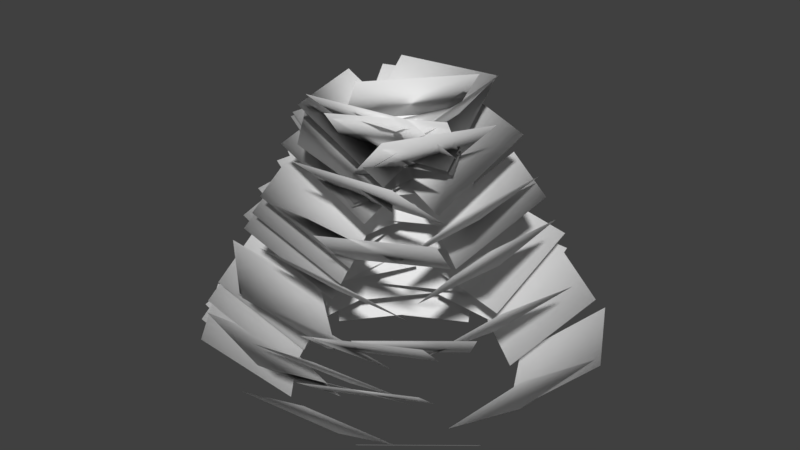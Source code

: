 # Source: Shane_Leaf_Blob_Radial_Test_18.blend  (saved by Blender 2.80.75; exported with 4.5.12 LTS)
import bpy
from mathutils import Matrix  # noqa: F401  (used for matrix-valued properties, if any)

bpy.ops.wm.read_factory_settings(use_empty=True)
scene = bpy.context.scene
scene.name = 'Scene'

# ---- collections
col_collection_1 = bpy.data.collections.new('Collection 1'); scene.collection.children.link(col_collection_1)

# ---- world
world_world = bpy.data.worlds.new('World'); scene.world = world_world
world_world.color = (0.05088, 0.05088, 0.05088)
world_world.use_sun_shadow = False
world_world.sun_shadow_jitter_overblur = 0.0
world_world.cycles.sampling_method = 'MANUAL'

# ---- meshes
me_plane = bpy.data.meshes.new('Plane')
me_plane.from_pydata([(2.967, 0.589, -2.997), (1.933, 2.524, -2.997), (4.478, 1.396, -1.626), (3.443, 3.331, -1.626), (-2.104, 0.6385, -2.997), (-1.467, -1.461, -2.997), (-3.743, 0.1413, -1.626), (-3.106, -1.958, -1.626), (1.35, -2.091, -3.019), (3.046, -0.6989, -3.019), (2.437, -3.415, -1.648), (4.133, -2.023, -1.648), (-0.6056, 2.652, -2.999), (-1.997, 0.9564, -2.999), (-1.93, 3.739, -1.627), (-3.321, 2.043, -1.627), (-1.974, -0.3268, -2.805), (-0.5818, -2.023, -2.805), (-3.298, -1.413, -1.434), (-1.906, -3.109, -1.434), (2.617, 1.081, -2.278), (0.921, 2.473, -2.278), (3.704, 2.405, -0.9065), (2.007, 3.797, -0.9065), (1.227, -0.7829, 0.4377), (1.012, 1.401, 0.4377), (2.932, -0.615, 1.809), (2.717, 1.568, 1.809), (1.494, 0.5069, 1.845), (-0.6056, -0.13, 1.845), (0.9968, 2.146, 3.217), (-1.103, 1.509, 3.217), (1.155, 1.46, 0.2442), (-0.7796, 0.4259, 0.2442), (0.3481, 2.971, 1.616), (-1.587, 1.936, 1.616), (-0.4996, 0.6161, 1.867), (1.6, -0.02085, 1.867), (-0.9967, -1.023, 3.239), (1.103, -1.66, 3.239), (0.777, -1.517, -1.398), (2.473, -0.1256, -1.398), (1.864, -2.841, -0.02643), (3.56, -1.45, -0.02643), (-1.387, 1.733, -2.278), (-1.603, -0.4506, -2.278), (-3.092, 1.901, -0.9065), (-3.307, -0.2827, -0.9065), (-0.856, 1.575, -1.184), (-1.071, -0.6089, -1.184), (-2.56, 1.742, 0.1876), (-2.776, -0.441, 0.1876), (2.582, -0.9119, -2.704), (2.797, 1.272, -2.704), (4.286, -1.08, -1.333), (4.501, 1.104, -1.333), (1.927, -0.8248, -1.377), (2.142, 1.359, -1.377), (3.631, -0.9927, -0.005932), (3.846, 1.191, -0.005933), (-0.5702, -0.283, 2.678), (0.8217, 1.413, 2.678), (0.7538, -1.369, 4.05), (2.146, 0.3266, 4.05), (-0.9129, 0.7275, -0.2722), (0.1214, -1.208, -0.2722), (-2.423, -0.07988, 1.099), (-1.389, -2.015, 1.099), (-0.7129, 0.7742, 0.1266), (0.3214, -1.161, 0.1266), (-2.223, -0.03319, 1.498), (-1.189, -1.968, 1.498), (-2.242, 0.3382, -2.997), (-1.208, -1.597, -2.997), (-3.753, -0.4692, -1.626), (-2.718, -2.404, -1.626), (0.1982, 1.348, 1.845), (0.8351, -0.7512, 1.845), (-1.441, 0.8513, 3.217), (-0.8038, -1.248, 3.217), (-0.2447, 1.3, 0.9651), (0.3922, -0.7996, 0.9651), (-1.884, 0.8028, 2.336), (-1.247, -1.297, 2.336), (-0.5749, -0.1268, 2.059), (1.36, 0.9075, 2.059), (0.2325, -1.637, 3.431), (2.168, -0.603, 3.431), (-0.6263, 1.191, -0.2794), (-0.4113, -0.9924, -0.2794), (-2.331, 1.023, 1.092), (-2.116, -1.16, 1.092), (-0.116, -0.9719, 0.1266), (1.819, 0.06237, 0.1266), (0.6914, -2.482, 1.498), (2.626, -1.448, 1.498), (0.3367, 1.337, 1.248), (0.1217, -0.8462, 1.248), (-1.368, 1.505, 2.62), (-1.583, -0.6783, 2.62), (0.3873, 1.34, 1.349), (0.1723, -0.844, 1.349), (-1.317, 1.507, 2.721), (-1.532, -0.6761, 2.721), (-0.2156, 1.425, 0.1266), (-0.4306, -0.7581, 0.1266), (-1.92, 1.593, 1.498), (-2.135, -0.5902, 1.498), (-0.8482, 1.654, -1.184), (-1.063, -0.5298, -1.184), (-2.553, 1.822, 0.1876), (-2.768, -0.3619, 0.1876), (-0.6524, 0.3531, 2.16), (1.531, 0.5682, 2.16), (-0.4845, -1.351, 3.531), (1.699, -1.136, 3.531), (0.01435, 1.45, 0.1543), (-0.6226, -0.6492, 0.1543), (-1.625, 1.948, 1.526), (-2.262, -0.152, 1.526), (-0.245, -1.684, -1.994), (1.939, -1.469, -1.994), (-0.07711, -3.388, -0.6231), (2.106, -3.173, -0.6231), (-0.5636, -0.8071, -0.587), (1.62, -1.022, -0.587), (-0.7315, -2.512, 0.7843), (1.452, -2.727, 0.7843), (-0.6093, -1.243, -1.467), (1.574, -1.458, -1.467), (-0.7772, -2.947, -0.09581), (1.406, -3.162, -0.09581), (0.9467, 1.363, 1.057), (-0.4452, -0.3331, 1.057), (-0.3772, 2.449, 2.428), (-1.769, 0.7534, 2.428), (-1.264, -0.338, -1.398), (0.4317, -1.73, -1.398), (-2.351, -1.662, -0.02643), (-0.6549, -3.054, -0.02643), (-1.416, -1.262, -2.278), (0.6839, -1.898, -2.278), (-1.913, -2.901, -0.9065), (0.1868, -3.537, -0.9065), (0.5923, 1.87, -0.6238), (-1.104, 0.4784, -0.6238), (-0.4942, 3.194, 0.7475), (-2.19, 1.802, 0.7475), (0.5909, 1.855, -0.6015), (-1.105, 0.4628, -0.6015), (-0.4957, 3.179, 0.7698), (-2.192, 1.787, 0.7698), (-0.994, 0.5685, -0.5665), (0.04027, -1.367, -0.5665), (-2.504, -0.2389, 0.8048), (-1.47, -2.174, 0.8048), (-0.8884, 0.7997, -0.5647), (-0.2515, -1.3, -0.5647), (-2.527, 0.3026, 0.8066), (-1.89, -1.797, 0.8066), (0.7497, 2.454, -1.901), (-1.185, 1.419, -1.901), (-0.05762, 3.964, -0.5295), (-1.993, 2.93, -0.5295), (-1.503, -0.1865, -1.467), (0.1926, -1.578, -1.467), (-2.59, -1.51, -0.09581), (-0.8939, -2.902, -0.09581), (-0.4398, 1.829, -1.375), (-1.474, -0.1061, -1.375), (-1.95, 2.636, -0.004147), (-2.985, 0.7013, -0.004147), (-0.4055, 1.021, 1.349), (0.9864, -0.6751, 1.349), (-1.729, -0.06563, 2.721), (-0.3375, -1.762, 2.721), (-0.4028, 2.334, -2.278), (-1.795, 0.638, -2.278), (-1.727, 3.421, -0.9065), (-3.119, 1.724, -0.9065), (1.59, 0.2028, 2.059), (-0.5933, -0.01228, 2.059), (1.422, 1.907, 3.431), (-0.7612, 1.692, 3.431), (0.2839, 2.836, -3.019), (-1.651, 1.801, -3.019), (-0.5235, 4.346, -1.648), (-2.458, 3.312, -1.648), (-0.05593, -0.7003, 1.776), (0.9784, 1.235, 1.776), (1.455, -1.508, 3.147), (2.489, 0.4273, 3.147), (1.625, -0.7038, -0.373), (1.41, 1.48, -0.373), (3.329, -0.5359, 0.9983), (3.114, 1.648, 0.9983), (0.597, -0.8718, 2.16), (-0.03994, 1.228, 2.16), (2.236, -0.3746, 3.531), (1.599, 1.725, 3.531), (1.894, 0.1259, 0.1266), (0.1984, 1.518, 0.1266), (2.981, 1.45, 1.498), (1.285, 2.842, 1.498), (1.599, -0.07129, 1.248), (-0.3356, 0.963, 1.248), (2.407, 1.439, 2.62), (0.4717, 2.473, 2.62), (1.988, 2.078, -2.208), (-0.1956, 2.293, -2.208), (2.156, 3.782, -0.8372), (-0.0277, 3.997, -0.8372), (1.982, 1.463, -1.467), (-0.1174, 2.1, -1.467), (2.479, 3.102, -0.09581), (0.3798, 3.739, -0.09581), (0.1393, 2.746, -2.997), (-1.796, 1.711, -2.997), (-0.6681, 4.256, -1.626), (-2.603, 3.222, -1.626), (-1.658, 0.07729, -2.208), (-0.6236, -1.858, -2.208), (-3.168, -0.7301, -0.8372), (-2.134, -2.665, -0.8372), (-0.7675, -1.227, -1.467), (1.416, -1.442, -1.467), (-0.9353, -2.932, -0.09581), (1.248, -3.147, -0.09581), (-0.1659, -2.082, -2.805), (2.018, -1.867, -2.805), (0.001969, -3.786, -1.434), (2.185, -3.571, -1.434), (-0.6427, -0.3939, 0.2237), (1.541, -0.609, 0.2237), (-0.8106, -2.098, 1.595), (1.373, -2.313, 1.595), (-0.5366, -0.188, 1.055), (1.647, 0.02705, 1.055), (-0.3687, -1.892, 2.426), (1.815, -1.677, 2.426), (-0.0654, -1.951, -2.186), (2.034, -1.314, -2.186), (0.4318, -3.59, -0.8149), (2.531, -2.953, -0.8149), (0.3706, -2.029, -2.208), (2.306, -0.995, -2.208), (1.178, -3.54, -0.8372), (3.113, -2.505, -0.8372), (0.1943, -1.705, -1.467), (2.129, -0.671, -1.467), (1.002, -3.216, -0.09581), (2.937, -2.181, -0.09581), (-1.624, 0.3472, -1.894), (-0.5902, -1.588, -1.894), (-3.135, -0.4602, -0.5223), (-2.101, -2.395, -0.5223)], [], [(0, 1, 3, 2), (4, 5, 7, 6), (8, 9, 11, 10), (12, 13, 15, 14), (16, 17, 19, 18), (20, 21, 23, 22), (24, 25, 27, 26), (28, 29, 31, 30), (32, 33, 35, 34), (36, 37, 39, 38), (40, 41, 43, 42), (44, 45, 47, 46), (48, 49, 51, 50), (52, 53, 55, 54), (56, 57, 59, 58), (60, 61, 63, 62), (64, 65, 67, 66), (68, 69, 71, 70), (72, 73, 75, 74), (76, 77, 79, 78), (80, 81, 83, 82), (84, 85, 87, 86), (88, 89, 91, 90), (92, 93, 95, 94), (96, 97, 99, 98), (100, 101, 103, 102), (104, 105, 107, 106), (108, 109, 111, 110), (112, 113, 115, 114), (116, 117, 119, 118), (120, 121, 123, 122), (124, 125, 127, 126), (128, 129, 131, 130), (132, 133, 135, 134), (136, 137, 139, 138), (140, 141, 143, 142), (144, 145, 147, 146), (148, 149, 151, 150), (152, 153, 155, 154), (156, 157, 159, 158), (160, 161, 163, 162), (164, 165, 167, 166), (168, 169, 171, 170), (172, 173, 175, 174), (176, 177, 179, 178), (180, 181, 183, 182), (184, 185, 187, 186), (188, 189, 191, 190), (192, 193, 195, 194), (196, 197, 199, 198), (200, 201, 203, 202), (204, 205, 207, 206), (208, 209, 211, 210), (212, 213, 215, 214), (216, 217, 219, 218), (220, 221, 223, 222), (224, 225, 227, 226), (228, 229, 231, 230), (232, 233, 235, 234), (236, 237, 239, 238), (240, 241, 243, 242), (244, 245, 247, 246), (248, 249, 251, 250), (252, 253, 255, 254)])
_uv = me_plane.uv_layers.new(name='UVMap')
_uv.uv.foreach_set('vector', [1.49e-07, 1.0, 0.0, 1.49e-07, 1.0, 0.0, 1.0, 1.0, 1.49e-07, 1.0, 0.0, 1.49e-07, 1.0, 0.0, 1.0, 1.0, 1.49e-07, 1.0, 0.0, 1.49e-07, 1.0, 0.0, 1.0, 1.0, 1.49e-07, 1.0, 0.0, 1.49e-07, 1.0, 0.0, 1.0, 1.0, 1.49e-07, 1.0, 0.0, 1.49e-07, 1.0, 0.0, 1.0, 1.0, 1.49e-07, 1.0, 0.0, 1.49e-07, 1.0, 0.0, 1.0, 1.0, 1.49e-07, 1.0, 0.0, 1.49e-07, 1.0, 0.0, 1.0, 1.0, 1.49e-07, 1.0, 0.0, 1.49e-07, 1.0, 0.0, 1.0, 1.0, 1.49e-07, 1.0, 0.0, 1.49e-07, 1.0, 0.0, 1.0, 1.0, 1.49e-07, 1.0, 0.0, 1.49e-07, 1.0, 0.0, 1.0, 1.0, 1.49e-07, 1.0, 0.0, 1.49e-07, 1.0, 0.0, 1.0, 1.0, 1.49e-07, 1.0, 0.0, 1.49e-07, 1.0, 0.0, 1.0, 1.0, 1.49e-07, 1.0, 0.0, 1.49e-07, 1.0, 0.0, 1.0, 1.0, 1.49e-07, 1.0, 0.0, 1.49e-07, 1.0, 0.0, 1.0, 1.0, 1.49e-07, 1.0, 0.0, 1.49e-07, 1.0, 0.0, 1.0, 1.0, 1.49e-07, 1.0, 0.0, 1.49e-07, 1.0, 0.0, 1.0, 1.0, 1.49e-07, 1.0, 0.0, 1.49e-07, 1.0, 0.0, 1.0, 1.0, 1.49e-07, 1.0, 0.0, 1.49e-07, 1.0, 0.0, 1.0, 1.0, 1.49e-07, 1.0, 0.0, 1.49e-07, 1.0, 0.0, 1.0, 1.0, 1.49e-07, 1.0, 0.0, 1.49e-07, 1.0, 0.0, 1.0, 1.0, 1.49e-07, 1.0, 0.0, 1.49e-07, 1.0, 0.0, 1.0, 1.0, 1.49e-07, 1.0, 0.0, 1.49e-07, 1.0, 0.0, 1.0, 1.0, 1.49e-07, 1.0, 0.0, 1.49e-07, 1.0, 0.0, 1.0, 1.0, 1.49e-07, 1.0, 0.0, 1.49e-07, 1.0, 0.0, 1.0, 1.0, 1.49e-07, 1.0, 0.0, 1.49e-07, 1.0, 0.0, 1.0, 1.0, 1.49e-07, 1.0, 0.0, 1.49e-07, 1.0, 0.0, 1.0, 1.0, 1.49e-07, 1.0, 0.0, 1.49e-07, 1.0, 0.0, 1.0, 1.0, 1.49e-07, 1.0, 0.0, 1.49e-07, 1.0, 0.0, 1.0, 1.0, 1.49e-07, 1.0, 0.0, 1.49e-07, 1.0, 0.0, 1.0, 1.0, 1.49e-07, 1.0, 0.0, 1.49e-07, 1.0, 0.0, 1.0, 1.0, 1.49e-07, 1.0, 0.0, 1.49e-07, 1.0, 0.0, 1.0, 1.0, 1.49e-07, 1.0, 0.0, 1.49e-07, 1.0, 0.0, 1.0, 1.0, 1.49e-07, 1.0, 0.0, 1.49e-07, 1.0, 0.0, 1.0, 1.0, 1.49e-07, 1.0, 0.0, 1.49e-07, 1.0, 0.0, 1.0, 1.0, 1.49e-07, 1.0, 0.0, 1.49e-07, 1.0, 0.0, 1.0, 1.0, 1.49e-07, 1.0, 0.0, 1.49e-07, 1.0, 0.0, 1.0, 1.0, 1.49e-07, 1.0, 0.0, 1.49e-07, 1.0, 0.0, 1.0, 1.0, 1.49e-07, 1.0, 0.0, 1.49e-07, 1.0, 0.0, 1.0, 1.0, 1.49e-07, 1.0, 0.0, 1.49e-07, 1.0, 0.0, 1.0, 1.0, 1.49e-07, 1.0, 0.0, 1.49e-07, 1.0, 0.0, 1.0, 1.0, 1.49e-07, 1.0, 0.0, 1.49e-07, 1.0, 0.0, 1.0, 1.0, 1.49e-07, 1.0, 0.0, 1.49e-07, 1.0, 0.0, 1.0, 1.0, 1.49e-07, 1.0, 0.0, 1.49e-07, 1.0, 0.0, 1.0, 1.0, 1.49e-07, 1.0, 0.0, 1.49e-07, 1.0, 0.0, 1.0, 1.0, 1.49e-07, 1.0, 0.0, 1.49e-07, 1.0, 0.0, 1.0, 1.0, 1.49e-07, 1.0, 0.0, 1.49e-07, 1.0, 0.0, 1.0, 1.0, 1.49e-07, 1.0, 0.0, 1.49e-07, 1.0, 0.0, 1.0, 1.0, 1.49e-07, 1.0, 0.0, 1.49e-07, 1.0, 0.0, 1.0, 1.0, 1.49e-07, 1.0, 0.0, 1.49e-07, 1.0, 0.0, 1.0, 1.0, 1.49e-07, 1.0, 0.0, 1.49e-07, 1.0, 0.0, 1.0, 1.0, 1.49e-07, 1.0, 0.0, 1.49e-07, 1.0, 0.0, 1.0, 1.0, 1.49e-07, 1.0, 0.0, 1.49e-07, 1.0, 0.0, 1.0, 1.0, 1.49e-07, 1.0, 0.0, 1.49e-07, 1.0, 0.0, 1.0, 1.0, 1.49e-07, 1.0, 0.0, 1.49e-07, 1.0, 0.0, 1.0, 1.0, 1.49e-07, 1.0, 0.0, 1.49e-07, 1.0, 0.0, 1.0, 1.0, 1.49e-07, 1.0, 0.0, 1.49e-07, 1.0, 0.0, 1.0, 1.0, 1.49e-07, 1.0, 0.0, 1.49e-07, 1.0, 0.0, 1.0, 1.0, 1.49e-07, 1.0, 0.0, 1.49e-07, 1.0, 0.0, 1.0, 1.0, 1.49e-07, 1.0, 0.0, 1.49e-07, 1.0, 0.0, 1.0, 1.0, 1.49e-07, 1.0, 0.0, 1.49e-07, 1.0, 0.0, 1.0, 1.0, 1.49e-07, 1.0, 0.0, 1.49e-07, 1.0, 0.0, 1.0, 1.0, 1.49e-07, 1.0, 0.0, 1.49e-07, 1.0, 0.0, 1.0, 1.0, 1.49e-07, 1.0, 0.0, 1.49e-07, 1.0, 0.0, 1.0, 1.0, 1.49e-07, 1.0, 0.0, 1.49e-07, 1.0, 0.0, 1.0, 1.0])
me_plane.use_remesh_preserve_volume = False
me_plane.use_remesh_preserve_attributes = False
me_plane.use_mirror_vertex_groups = False
me_plane.update()
me_plane.normals_split_custom_set([tuple(v) for v in zip(*[iter([0.5755, 0.07288, -0.8146, 0.3457, 0.486, -0.8027, 0.5945, 0.5854, -0.5512, 0.8004, 0.2199, -0.5576, -0.5405, 0.08597, -0.837, -0.3972, -0.3815, -0.8346, -0.6846, -0.4422, -0.5795, -0.8137, -0.02243, -0.5808, 0.2268, -0.5148, -0.8267, 0.575, -0.2007, -0.7932, 0.7182, -0.4285, -0.5482, 0.4122, -0.7136, -0.5665, -0.203, 0.5275, -0.8249, -0.5186, 0.1575, -0.8404, -0.73, 0.359, -0.5816, -0.4441, 0.6888, -0.573, -0.5288, -0.1339, -0.8381, -0.2054, -0.5198, -0.8292, -0.4541, -0.6868, -0.5676, -0.7447, -0.3433, -0.5724, 0.5596, 0.2013, -0.8039, 0.1499, 0.5513, -0.8207, 0.3651, 0.7656, -0.5297, 0.7202, 0.4576, -0.5214, 0.4283, -0.4878, -0.7607, 0.3308, 0.5463, -0.7695, 0.8446, 0.463, -0.2689, 0.9145, -0.3038, -0.2672, 0.8323, 0.1794, -0.5245, -0.7418, -0.308, -0.5957, -0.748, 0.6612, 0.05841, 0.3373, 0.9398, 0.05511, 0.3684, 0.5306, -0.7634, -0.5324, 0.08373, -0.8424, -0.7078, 0.6254, -0.3285, 0.01068, 0.9509, -0.3094, -0.709, 0.3147, -0.6311, 0.8552, -0.1828, -0.4851, 0.379, -0.9234, 0.06026, -0.7158, -0.695, 0.06798, 0.1389, -0.5352, -0.8332, 0.6124, -0.1077, -0.7832, 0.7854, -0.4126, -0.4614, 0.3915, -0.7837, -0.4823, -0.4261, 0.3698, -0.8256, -0.4942, -0.1812, -0.8502, -0.8222, -0.1216, -0.5561, -0.7558, 0.3652, -0.5434, -0.371, 0.4177, -0.8294, -0.4492, -0.2789, -0.8488, -0.8518, -0.1912, -0.4878, -0.7793, 0.4032, -0.4797, 0.5164, -0.2658, -0.814, 0.5555, 0.2282, -0.7996, 0.8268, 0.1681, -0.5368, 0.7952, -0.2672, -0.5443, 0.4791, -0.321, -0.817, 0.5248, 0.3181, -0.7896, 0.8581, 0.228, -0.4601, 0.8255, -0.3105, -0.4713, -0.8367, -0.5055, -0.2107, 0.3926, 0.9031, -0.1741, 0.945, 0.0379, 0.325, 0.2431, -0.9045, 0.3504, -0.5036, 0.1941, -0.8419, -0.07754, -0.5773, -0.8129, -0.5535, -0.7355, -0.3907, -0.9098, -0.1106, -0.3999, -0.4801, 0.2426, -0.843, 0.001639, -0.6158, -0.7879, -0.5287, -0.7795, -0.3358, -0.9306, -0.105, -0.3505, -0.5636, 0.01871, -0.8258, -0.3427, -0.4156, -0.8425, -0.6111, -0.5349, -0.5834, -0.8062, -0.1431, -0.574, -0.08988, 0.8248, -0.5583, 0.383, -0.7433, -0.5485, -0.5973, -0.7998, 0.05915, -0.9451, 0.3214, 0.05963, -0.3209, 0.5973, -0.7351, 0.04477, -0.6323, -0.7735, -0.6968, -0.6904, -0.1942, -0.9528, 0.2379, -0.1887, -0.7795, -0.332, -0.5312, 0.7593, 0.4766, -0.4431, 0.9011, -0.4171, 0.1188, -0.04463, -0.9908, 0.1278, -0.3847, 0.3822, -0.8402, -0.2897, -0.495, -0.8192, -0.7944, -0.4615, -0.3948, -0.8794, 0.2557, -0.4016, -0.1946, -0.55, -0.8122, 0.6365, -0.08096, -0.767, 0.7636, -0.5627, -0.3166, 0.1279, -0.9362, -0.3275, 0.01231, 0.6979, -0.716, -0.1244, -0.6976, -0.7056, -0.8912, -0.4369, -0.1218, -0.7967, 0.5917, -0.1228, 0.04612, 0.7184, -0.6941, -0.09533, -0.7194, -0.688, -0.8895, -0.4469, -0.09483, -0.7898, 0.6059, -0.09528, -0.2401, 0.5278, -0.8147, -0.3395, -0.459, -0.821, -0.8872, -0.3051, -0.3462, -0.8054, 0.4823, -0.3445, -0.365, 0.4384, -0.8213, -0.4503, -0.2554, -0.8556, -0.8546, -0.1704, -0.4906, -0.7716, 0.4216, -0.4762, -0.8681, 0.08934, -0.4883, 0.8876, 0.2303, -0.399, 0.6965, -0.7007, 0.1546, -0.4407, -0.8817, 0.1685, -0.1394, 0.55, -0.8234, -0.4243, -0.4073, -0.8087, -0.9295, -0.1461, -0.3387, -0.708, 0.6176, -0.3426, -0.1512, -0.5206, -0.8403, 0.4134, -0.4393, -0.7976, 0.3988, -0.764, -0.5073, -0.09155, -0.8445, -0.5276, -0.3336, -0.4015, -0.8529, 0.4494, -0.4401, -0.7774, 0.3257, -0.8557, -0.4021, -0.3206, -0.845, -0.428, -0.2803, -0.4524, -0.8466, 0.3576, -0.487, -0.7968, 0.2669, -0.8372, -0.4774, -0.2805, -0.82, -0.499, 0.3549, 0.6259, -0.6945, -0.4882, -0.3753, -0.7879, -0.9576, 0.2295, -0.1739, -0.2977, 0.9408, -0.1623, -0.4894, -0.1829, -0.8527, 0.03358, -0.5837, -0.8113, -0.2469, -0.8398, -0.4835, -0.7028, -0.5045, -0.5016, -0.4305, -0.3762, -0.8205, 0.09251, -0.5434, -0.8343, -0.02895, -0.8394, -0.5428, -0.4875, -0.6893, -0.5358, 0.09793, 0.5764, -0.8113, -0.5279, 0.0836, -0.8452, -0.7662, 0.4732, -0.4348, -0.2411, 0.8736, -0.4228, 0.09813, 0.575, -0.8122, -0.5308, 0.07817, -0.8439, -0.7695, 0.4702, -0.4322, -0.243, 0.8739, -0.4211, -0.5016, 0.1205, -0.8567, -0.09984, -0.583, -0.8063, -0.5387, -0.7314, -0.4182, -0.8866, -0.1546, -0.436, -0.4637, 0.21, -0.8607, -0.2044, -0.558, -0.8043, -0.6657, -0.6181, -0.4181, -0.8988, 0.01553, -0.4381, 0.1137, 0.5789, -0.8075, -0.4162, 0.3229, -0.85, -0.5536, 0.6413, -0.5313, -0.0865, 0.8552, -0.511, -0.5406, -0.1306, -0.8311, -0.03731, -0.5471, -0.8362, -0.3105, -0.8089, -0.4992, -0.7419, -0.4501, -0.497, -0.2329, 0.4844, -0.8433, -0.5436, -0.1091, -0.8322, -0.8619, 0.117, -0.4934, -0.5977, 0.6281, -0.4983, -0.486, 0.5159, -0.7054, 0.4308, -0.598, -0.6759, -0.3079, -0.9469, -0.09265, -0.9836, -0.1533, -0.09476, -0.1815, 0.5241, -0.8321, -0.5361, 0.09762, -0.8385, -0.7687, 0.3291, -0.5484, -0.4547, 0.7043, -0.5452, 0.9017, -0.03585, -0.4309, -0.8082, -0.2357, -0.5397, -0.5944, 0.7928, 0.1344, 0.5513, 0.8254, 0.1218, -0.007382, 0.5657, -0.8246, -0.4354, 0.3424, -0.8326, -0.5493, 0.6052, -0.5762, -0.1651, 0.8036, -0.5718, -0.2896, -0.7392, -0.608, 0.4655, 0.6913, -0.5526, 0.9963, 0.07989, 0.03112, 0.5421, -0.8397, 0.03236, 0.49, -0.3588, -0.7945, 0.4073, 0.4573, -0.7905, 0.8293, 0.4134, -0.3759, 0.8959, -0.2348, -0.377, 0.218, -0.8781, -0.4258, -0.3049, 0.831, -0.4652, 0.6487, 0.7451, 0.1553, 0.9396, -0.3076, 0.1502, 0.6561, -0.05303, -0.7528, -0.05394, 0.572, -0.8185, 0.3308, 0.8851, -0.3273, 0.8668, 0.3894, -0.3115, 0.7419, -0.1879, -0.6437, -0.4437, 0.482, -0.7555, 0.06882, 0.9909, -0.116, 0.8646, 0.4908, -0.1075, 0.4081, 0.4458, -0.7967, -0.1323, 0.5256, -0.8404, -0.07734, 0.8385, -0.5393, 0.3952, 0.7588, -0.5178, 0.4791, 0.3481, -0.8058, -0.1286, 0.546, -0.8279, 0.01559, 0.8729, -0.4877, 0.5309, 0.6996, -0.4783, -0.03957, 0.5531, -0.8322, -0.465, 0.3208, -0.8252, -0.5756, 0.5851, -0.5712, -0.1956, 0.7943, -0.5751, -0.5176, -0.04613, -0.8544, -0.2355, -0.5282, -0.8158, -0.5438, -0.6473, -0.5342, -0.8015, -0.2261, -0.5537, -0.3241, -0.4422, -0.8363, 0.3181, -0.4911, -0.8109, 0.2311, -0.8442, -0.4836, -0.3182, -0.8088, -0.4946, -0.1113, -0.5375, -0.8359, 0.3748, -0.4674, -0.8006, 0.3675, -0.7524, -0.5467, -0.06425, -0.8222, -0.5656, -0.4578, -0.3086, -0.8338, 0.5314, -0.3746, -0.7598, 0.3618, -0.8801, -0.3074, -0.4091, -0.8526, -0.3251, -0.5465, -0.2824, -0.7884, 0.7277, -0.1239, -0.6746, 0.6055, -0.7808, -0.1537, -0.3004, -0.9392, -0.1663, -0.09713, -0.5591, -0.8234, 0.4299, -0.3926, -0.813, 0.484, -0.7011, -0.5236, 0.02521, -0.8485, -0.5286, 0.01334, -0.5734, -0.8191, 0.4948, -0.3107, -0.8116, 0.6068, -0.5988, -0.5227, 0.1881, -0.8292, -0.5264, -0.03608, -0.5728, -0.8189, 0.5235, -0.2671, -0.809, 0.6432, -0.5979, -0.4783, 0.1695, -0.8594, -0.4825, -0.5351, 0.02587, -0.8444, -0.2461, -0.4991, -0.8308, -0.5739, -0.6285, -0.525, -0.8295, -0.1714, -0.5316])] * 3)])

# ---- objects
ob_leaf_109 = bpy.data.objects.new('leaf.109', me_plane)

# ---- transforms, parenting, visibility, modifiers, constraints
ob_leaf_109.location = (-0.4749, -0.2533, 1.044)
ob_leaf_109.lineart.crease_threshold = 0.0

# ---- collection membership
col_collection_1.objects.link(ob_leaf_109)

# ---- scene / render settings (as saved in the file)
scene.frame_start = 1; scene.frame_end = 250; scene.frame_set(1)
scene.render.engine = 'BLENDER_EEVEE_NEXT'
scene.render.resolution_percentage = 50
scene.render.dither_intensity = 0.0
scene.cycles.use_denoising = False
scene.cycles.samples = 128
scene.cycles.sampling_pattern = 'TABULATED_SOBOL'
scene.cycles.use_adaptive_sampling = False
scene.cycles.use_light_tree = False
scene.cycles.blur_glossy = 0.0
scene.cycles.sample_clamp_indirect = 0.0
scene.view_settings.view_transform = 'Standard'
bpy.context.view_layer.update()

# ---- added for rendering (the .blend has no active camera and no usable light): camera, sun
cam_auto = bpy.data.cameras.new('AutoCamera')
cam_auto.lens = 50.0
cam_auto.sensor_width = 36.0
cam_auto.clip_end = 1000.0
ob_auto_camera = bpy.data.objects.new('AutoCamera', cam_auto)
scene.collection.objects.link(ob_auto_camera)
ob_auto_camera.location = (12.4572, -15.0428, 11.6058)
ob_auto_camera.rotation_euler = (1.09748, -7.21219e-08, 0.694738)
scene.camera = ob_auto_camera
light_auto_sun = bpy.data.lights.new('AutoSun', 'SUN')
light_auto_sun.energy = 3.0
light_auto_sun.angle = 0.0523599
ob_auto_sun = bpy.data.objects.new('AutoSun', light_auto_sun)
scene.collection.objects.link(ob_auto_sun)
ob_auto_sun.rotation_euler = (0.872665, 0.174533, 0.523599)
bpy.context.view_layer.update()
